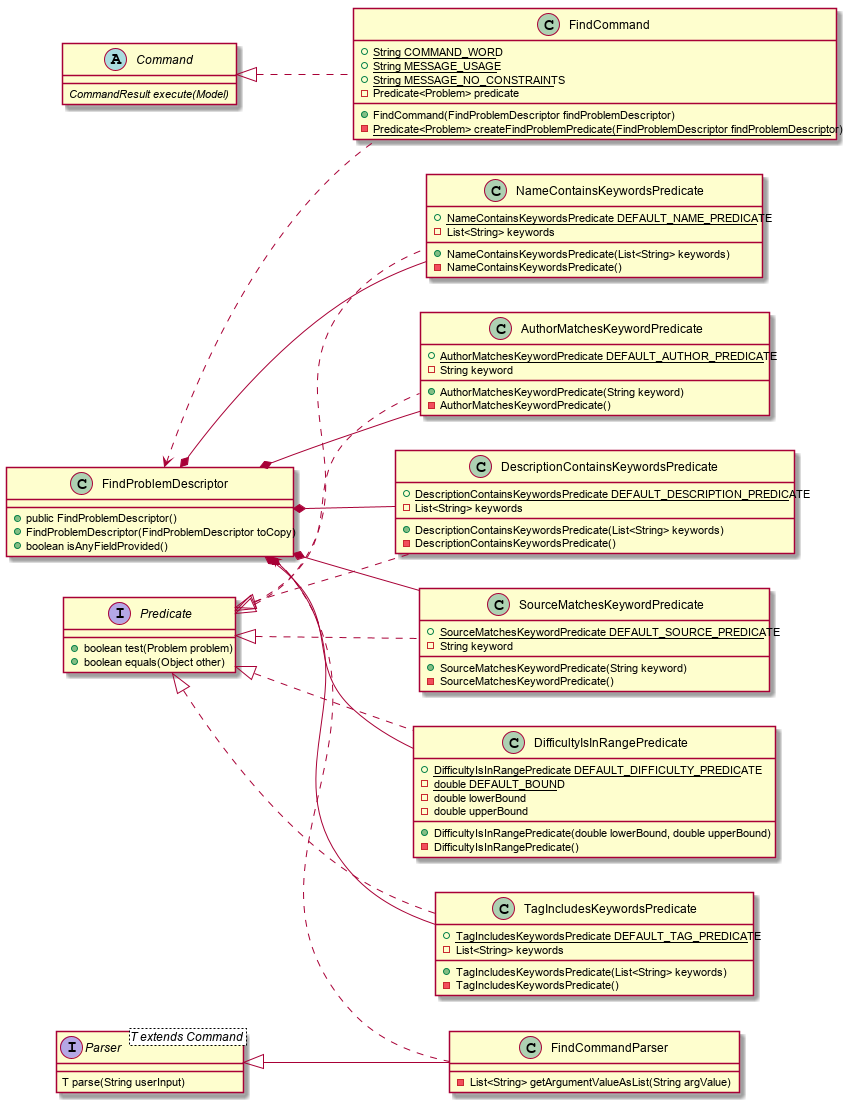

The diagram above was rendered by PlantUML. Its source (embedded in the PNG):
@startuml

left to right direction

abstract class Command {
  {abstract} CommandResult execute(Model)
}
interface Predicate {
	+ boolean test(Problem problem)
	+ boolean equals(Object other)
}
interface Parser<T extends Command> {
	T parse(String userInput)
}
class FindCommand {
	+ {static} String COMMAND_WORD
	+ {static} String MESSAGE_USAGE
	+ {static} String MESSAGE_NO_CONSTRAINTS
	- Predicate<Problem> predicate
	+ FindCommand(FindProblemDescriptor findProblemDescriptor)
	- {static} Predicate<Problem> createFindProblemPredicate(FindProblemDescriptor findProblemDescriptor)
}
class FindProblemDescriptor {
	+ public FindProblemDescriptor()
	+ FindProblemDescriptor(FindProblemDescriptor toCopy)
	+ boolean isAnyFieldProvided()
}
class NameContainsKeywordsPredicate {
	+ {static} NameContainsKeywordsPredicate DEFAULT_NAME_PREDICATE
	- List<String> keywords
	+ NameContainsKeywordsPredicate(List<String> keywords)
	- NameContainsKeywordsPredicate()
}
class AuthorMatchesKeywordPredicate {
	+ {static} AuthorMatchesKeywordPredicate DEFAULT_AUTHOR_PREDICATE
	- String keyword
	+ AuthorMatchesKeywordPredicate(String keyword)
	- AuthorMatchesKeywordPredicate()
}
class DescriptionContainsKeywordsPredicate {
	+ {static} DescriptionContainsKeywordsPredicate DEFAULT_DESCRIPTION_PREDICATE
	- List<String> keywords
	+ DescriptionContainsKeywordsPredicate(List<String> keywords)
	- DescriptionContainsKeywordsPredicate()
}
class SourceMatchesKeywordPredicate {
	+ {static} SourceMatchesKeywordPredicate DEFAULT_SOURCE_PREDICATE
	- String keyword
	+ SourceMatchesKeywordPredicate(String keyword)
	- SourceMatchesKeywordPredicate()
}
class DifficultyIsInRangePredicate {
	+ {static} DifficultyIsInRangePredicate DEFAULT_DIFFICULTY_PREDICATE
	- {static} double DEFAULT_BOUND
	- double lowerBound
	- double upperBound
	+ DifficultyIsInRangePredicate(double lowerBound, double upperBound)
	- DifficultyIsInRangePredicate()
}
class TagIncludesKeywordsPredicate {
	+ {static} TagIncludesKeywordsPredicate DEFAULT_TAG_PREDICATE
	- List<String> keywords
	+ TagIncludesKeywordsPredicate(List<String> keywords)
	- TagIncludesKeywordsPredicate()
}
class FindCommandParser {
	- List<String> getArgumentValueAsList(String argValue)
}

Command <|.. FindCommand
FindProblemDescriptor *-- NameContainsKeywordsPredicate
FindProblemDescriptor *-- AuthorMatchesKeywordPredicate
FindProblemDescriptor *-- DescriptionContainsKeywordsPredicate
FindProblemDescriptor *-- SourceMatchesKeywordPredicate
FindProblemDescriptor *-- DifficultyIsInRangePredicate
FindProblemDescriptor *-- TagIncludesKeywordsPredicate
Predicate <|.. NameContainsKeywordsPredicate
Predicate <|.. AuthorMatchesKeywordPredicate
Predicate <|.. DescriptionContainsKeywordsPredicate
Predicate <|.. SourceMatchesKeywordPredicate
Predicate <|.. DifficultyIsInRangePredicate
Predicate <|.. TagIncludesKeywordsPredicate
Parser <|-- FindCommandParser
FindProblemDescriptor <.. FindCommand
FindProblemDescriptor <.. FindCommandParser

@enduml